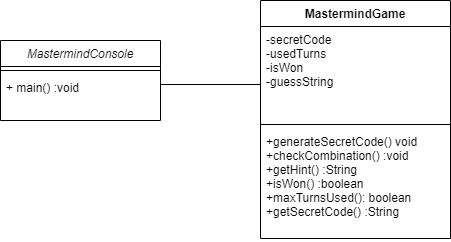

The diagram above was exported from draw.io. Its source (the exported page's mxGraphModel, read from the mxfile embedded in the PNG):
<mxGraphModel dx="1504" dy="654" grid="1" gridSize="10" guides="1" tooltips="1" connect="1" arrows="1" fold="1" page="1" pageScale="1" pageWidth="827" pageHeight="1169" math="0" shadow="0">
  <root>
    <mxCell id="WIyWlLk6GJQsqaUBKTNV-0" />
    <mxCell id="WIyWlLk6GJQsqaUBKTNV-1" parent="WIyWlLk6GJQsqaUBKTNV-0" />
    <mxCell id="zkfFHV4jXpPFQw0GAbJ--0" value="MastermindConsole" style="swimlane;fontStyle=2;align=center;verticalAlign=top;childLayout=stackLayout;horizontal=1;startSize=26;horizontalStack=0;resizeParent=1;resizeLast=0;collapsible=1;marginBottom=0;rounded=0;shadow=0;strokeWidth=1;" parent="WIyWlLk6GJQsqaUBKTNV-1" vertex="1">
      <mxGeometry x="170" y="110" width="160" height="80" as="geometry">
        <mxRectangle x="230" y="140" width="160" height="26" as="alternateBounds" />
      </mxGeometry>
    </mxCell>
    <mxCell id="zkfFHV4jXpPFQw0GAbJ--4" value="" style="line;html=1;strokeWidth=1;align=left;verticalAlign=middle;spacingTop=-1;spacingLeft=3;spacingRight=3;rotatable=0;labelPosition=right;points=[];portConstraint=eastwest;" parent="zkfFHV4jXpPFQw0GAbJ--0" vertex="1">
      <mxGeometry y="26" width="160" height="8" as="geometry" />
    </mxCell>
    <mxCell id="zkfFHV4jXpPFQw0GAbJ--5" value="+ main() :void" style="text;align=left;verticalAlign=top;spacingLeft=4;spacingRight=4;overflow=hidden;rotatable=0;points=[[0,0.5],[1,0.5]];portConstraint=eastwest;" parent="zkfFHV4jXpPFQw0GAbJ--0" vertex="1">
      <mxGeometry y="34" width="160" height="26" as="geometry" />
    </mxCell>
    <mxCell id="b0Aan26YuFOkbjkjmkSY-0" value="MastermindGame" style="swimlane;fontStyle=1;align=center;verticalAlign=top;childLayout=stackLayout;horizontal=1;startSize=26;horizontalStack=0;resizeParent=1;resizeParentMax=0;resizeLast=0;collapsible=1;marginBottom=0;" vertex="1" parent="WIyWlLk6GJQsqaUBKTNV-1">
      <mxGeometry x="430" y="70" width="190" height="238" as="geometry" />
    </mxCell>
    <mxCell id="b0Aan26YuFOkbjkjmkSY-1" value="-secretCode&#10;-usedTurns&#10;-isWon&#10;-guessString" style="text;strokeColor=none;fillColor=none;align=left;verticalAlign=top;spacingLeft=4;spacingRight=4;overflow=hidden;rotatable=0;points=[[0,0.5],[1,0.5]];portConstraint=eastwest;" vertex="1" parent="b0Aan26YuFOkbjkjmkSY-0">
      <mxGeometry y="26" width="190" height="94" as="geometry" />
    </mxCell>
    <mxCell id="b0Aan26YuFOkbjkjmkSY-2" value="" style="line;strokeWidth=1;fillColor=none;align=left;verticalAlign=middle;spacingTop=-1;spacingLeft=3;spacingRight=3;rotatable=0;labelPosition=right;points=[];portConstraint=eastwest;" vertex="1" parent="b0Aan26YuFOkbjkjmkSY-0">
      <mxGeometry y="120" width="190" height="8" as="geometry" />
    </mxCell>
    <mxCell id="b0Aan26YuFOkbjkjmkSY-3" value="+generateSecretCode() void&#10;+checkCombination() :void&#10;+getHint() :String&#10;+isWon() :boolean&#10;+maxTurnsUsed(): boolean&#10;+getSecretCode() :String" style="text;strokeColor=none;fillColor=none;align=left;verticalAlign=top;spacingLeft=4;spacingRight=4;overflow=hidden;rotatable=0;points=[[0,0.5],[1,0.5]];portConstraint=eastwest;" vertex="1" parent="b0Aan26YuFOkbjkjmkSY-0">
      <mxGeometry y="128" width="190" height="110" as="geometry" />
    </mxCell>
    <mxCell id="b0Aan26YuFOkbjkjmkSY-4" value="" style="line;strokeWidth=1;fillColor=none;align=left;verticalAlign=middle;spacingTop=-1;spacingLeft=3;spacingRight=3;rotatable=0;labelPosition=right;points=[];portConstraint=eastwest;" vertex="1" parent="WIyWlLk6GJQsqaUBKTNV-1">
      <mxGeometry x="330" y="150" width="100" height="8" as="geometry" />
    </mxCell>
  </root>
</mxGraphModel>